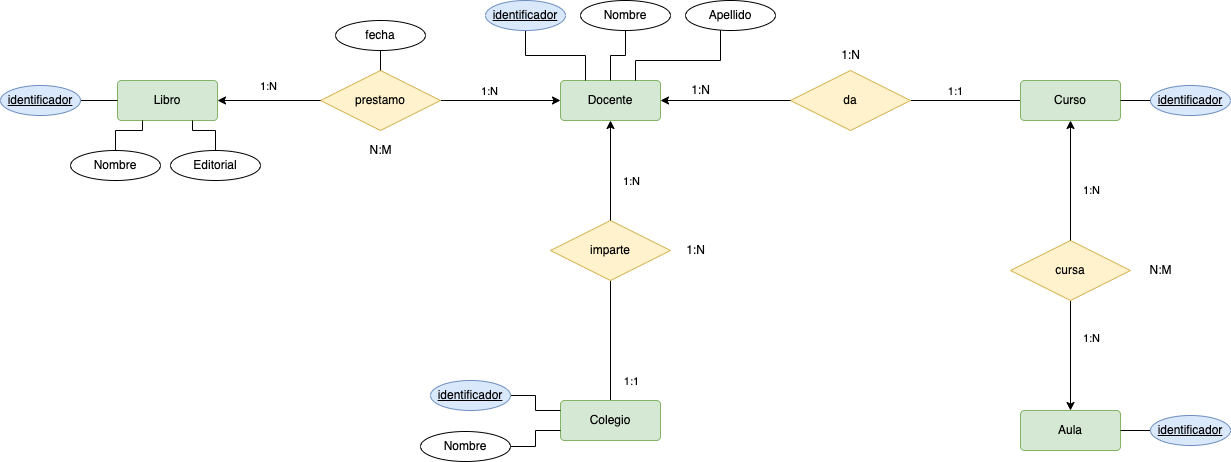

The diagram above was exported from draw.io. Its source (the exported page's mxGraphModel, read from the mxfile embedded in the PNG):
<mxGraphModel dx="1642" dy="468" grid="1" gridSize="10" guides="1" tooltips="1" connect="1" arrows="1" fold="1" page="1" pageScale="1" pageWidth="827" pageHeight="1169" math="0" shadow="0">
  <root>
    <mxCell id="7Fr9urVA2BgoXxO3g0i4-0" />
    <mxCell id="7Fr9urVA2BgoXxO3g0i4-1" parent="7Fr9urVA2BgoXxO3g0i4-0" />
    <mxCell id="0V_9PijiFKJPrk0IViRe-15" style="edgeStyle=orthogonalEdgeStyle;rounded=0;orthogonalLoop=1;jettySize=auto;html=1;endArrow=none;endFill=0;fontColor=#000000;strokeColor=#000000;" edge="1" parent="7Fr9urVA2BgoXxO3g0i4-1" source="0V_9PijiFKJPrk0IViRe-17" target="0V_9PijiFKJPrk0IViRe-18">
      <mxGeometry relative="1" as="geometry" />
    </mxCell>
    <mxCell id="0V_9PijiFKJPrk0IViRe-16" value="&lt;span style=&quot;background-color: rgb(255 , 255 , 255)&quot;&gt;1:1&lt;/span&gt;" style="edgeLabel;html=1;align=center;verticalAlign=middle;resizable=0;points=[];fontColor=#000000;" vertex="1" connectable="0" parent="0V_9PijiFKJPrk0IViRe-15">
      <mxGeometry x="0.1962" y="-3" relative="1" as="geometry">
        <mxPoint x="17" y="52" as="offset" />
      </mxGeometry>
    </mxCell>
    <mxCell id="0V_9PijiFKJPrk0IViRe-17" value="Colegio" style="rounded=1;arcSize=10;whiteSpace=wrap;html=1;align=center;fillColor=#d5e8d4;strokeColor=#82b366;fontColor=#000000;" vertex="1" parent="7Fr9urVA2BgoXxO3g0i4-1">
      <mxGeometry x="60" y="700" width="100" height="40" as="geometry" />
    </mxCell>
    <mxCell id="0V_9PijiFKJPrk0IViRe-18" value="imparte" style="shape=rhombus;perimeter=rhombusPerimeter;whiteSpace=wrap;html=1;align=center;fillColor=#fff2cc;strokeColor=#d6b656;fontColor=#000000;" vertex="1" parent="7Fr9urVA2BgoXxO3g0i4-1">
      <mxGeometry x="50" y="520" width="120" height="60" as="geometry" />
    </mxCell>
    <mxCell id="0V_9PijiFKJPrk0IViRe-19" style="edgeStyle=none;html=1;fontColor=#000000;labelBorderColor=#000000;strokeColor=#000000;endArrow=none;endFill=0;startArrow=classic;startFill=1;exitX=0.5;exitY=1;exitDx=0;exitDy=0;entryX=0.5;entryY=0;entryDx=0;entryDy=0;" edge="1" parent="7Fr9urVA2BgoXxO3g0i4-1" source="ynT94dZ0EYyf-GRSWPvZ-5" target="0V_9PijiFKJPrk0IViRe-18">
      <mxGeometry relative="1" as="geometry">
        <mxPoint x="295" y="620" as="targetPoint" />
        <mxPoint x="165" y="620" as="sourcePoint" />
      </mxGeometry>
    </mxCell>
    <mxCell id="2dMnk-sB24ms9kBa36uw-0" value="1:N" style="edgeLabel;html=1;align=center;verticalAlign=middle;resizable=0;points=[];" vertex="1" connectable="0" parent="0V_9PijiFKJPrk0IViRe-19">
      <mxGeometry x="0.2182" y="1" relative="1" as="geometry">
        <mxPoint x="19" y="-1" as="offset" />
      </mxGeometry>
    </mxCell>
    <mxCell id="lMvhTC1jRxiYYCC7IJ3r-2" style="edgeStyle=orthogonalEdgeStyle;rounded=0;orthogonalLoop=1;jettySize=auto;html=1;entryX=0;entryY=0.25;entryDx=0;entryDy=0;endArrow=none;endFill=0;" edge="1" parent="7Fr9urVA2BgoXxO3g0i4-1" source="0V_9PijiFKJPrk0IViRe-27" target="0V_9PijiFKJPrk0IViRe-17">
      <mxGeometry relative="1" as="geometry" />
    </mxCell>
    <mxCell id="0V_9PijiFKJPrk0IViRe-27" value="&lt;u&gt;identificador&lt;/u&gt;" style="ellipse;whiteSpace=wrap;html=1;align=center;fillColor=#dae8fc;strokeColor=#6c8ebf;" vertex="1" parent="7Fr9urVA2BgoXxO3g0i4-1">
      <mxGeometry x="-70" y="680" width="80" height="30" as="geometry" />
    </mxCell>
    <mxCell id="0V_9PijiFKJPrk0IViRe-34" style="edgeStyle=orthogonalEdgeStyle;rounded=0;orthogonalLoop=1;jettySize=auto;html=1;endArrow=none;endFill=0;fontColor=#000000;strokeColor=#000000;startArrow=classic;startFill=1;" edge="1" parent="7Fr9urVA2BgoXxO3g0i4-1" source="0V_9PijiFKJPrk0IViRe-36" target="0V_9PijiFKJPrk0IViRe-37">
      <mxGeometry relative="1" as="geometry" />
    </mxCell>
    <mxCell id="0V_9PijiFKJPrk0IViRe-35" value="&lt;span style=&quot;background-color: rgb(255 , 255 , 255)&quot;&gt;1:N&lt;/span&gt;" style="edgeLabel;html=1;align=center;verticalAlign=middle;resizable=0;points=[];fontColor=#000000;" vertex="1" connectable="0" parent="0V_9PijiFKJPrk0IViRe-34">
      <mxGeometry x="0.1962" y="-3" relative="1" as="geometry">
        <mxPoint x="17" y="-7" as="offset" />
      </mxGeometry>
    </mxCell>
    <mxCell id="0V_9PijiFKJPrk0IViRe-36" value="Aula" style="rounded=1;arcSize=10;whiteSpace=wrap;html=1;align=center;fillColor=#d5e8d4;strokeColor=#82b366;fontColor=#000000;" vertex="1" parent="7Fr9urVA2BgoXxO3g0i4-1">
      <mxGeometry x="520" y="710" width="100" height="40" as="geometry" />
    </mxCell>
    <mxCell id="0V_9PijiFKJPrk0IViRe-37" value="cursa" style="shape=rhombus;perimeter=rhombusPerimeter;whiteSpace=wrap;html=1;align=center;fillColor=#fff2cc;strokeColor=#d6b656;fontColor=#000000;" vertex="1" parent="7Fr9urVA2BgoXxO3g0i4-1">
      <mxGeometry x="510" y="540" width="120" height="60" as="geometry" />
    </mxCell>
    <mxCell id="0V_9PijiFKJPrk0IViRe-38" style="edgeStyle=none;html=1;fontColor=#000000;labelBorderColor=#000000;strokeColor=#000000;endArrow=none;endFill=0;startArrow=classic;startFill=1;exitX=0.5;exitY=1;exitDx=0;exitDy=0;entryX=0.5;entryY=0;entryDx=0;entryDy=0;" edge="1" parent="7Fr9urVA2BgoXxO3g0i4-1" source="ynT94dZ0EYyf-GRSWPvZ-2" target="0V_9PijiFKJPrk0IViRe-37">
      <mxGeometry relative="1" as="geometry">
        <mxPoint x="285" y="870" as="targetPoint" />
        <mxPoint x="380" y="610" as="sourcePoint" />
      </mxGeometry>
    </mxCell>
    <mxCell id="lMvhTC1jRxiYYCC7IJ3r-5" value="1:N" style="edgeLabel;html=1;align=center;verticalAlign=middle;resizable=0;points=[];" vertex="1" connectable="0" parent="0V_9PijiFKJPrk0IViRe-38">
      <mxGeometry x="0.144" y="3" relative="1" as="geometry">
        <mxPoint x="17" as="offset" />
      </mxGeometry>
    </mxCell>
    <mxCell id="0V_9PijiFKJPrk0IViRe-44" style="edgeStyle=none;html=1;entryX=1;entryY=0.5;entryDx=0;entryDy=0;labelBorderColor=#000000;fontColor=#000000;endArrow=none;endFill=0;strokeColor=#000000;" edge="1" parent="7Fr9urVA2BgoXxO3g0i4-1" source="0V_9PijiFKJPrk0IViRe-45" target="0V_9PijiFKJPrk0IViRe-36">
      <mxGeometry relative="1" as="geometry" />
    </mxCell>
    <mxCell id="0V_9PijiFKJPrk0IViRe-45" value="&lt;u&gt;identificador&lt;/u&gt;" style="ellipse;whiteSpace=wrap;html=1;align=center;fillColor=#dae8fc;strokeColor=#6c8ebf;" vertex="1" parent="7Fr9urVA2BgoXxO3g0i4-1">
      <mxGeometry x="650" y="715" width="80" height="30" as="geometry" />
    </mxCell>
    <mxCell id="0V_9PijiFKJPrk0IViRe-46" value="N:M" style="text;html=1;align=center;verticalAlign=middle;resizable=0;points=[];autosize=1;strokeColor=none;fillColor=none;fontColor=#000000;" vertex="1" parent="7Fr9urVA2BgoXxO3g0i4-1">
      <mxGeometry x="640" y="560" width="40" height="20" as="geometry" />
    </mxCell>
    <mxCell id="ynT94dZ0EYyf-GRSWPvZ-0" style="edgeStyle=orthogonalEdgeStyle;rounded=0;orthogonalLoop=1;jettySize=auto;html=1;endArrow=none;endFill=0;fontColor=#000000;strokeColor=#000000;" edge="1" parent="7Fr9urVA2BgoXxO3g0i4-1" source="ynT94dZ0EYyf-GRSWPvZ-2" target="ynT94dZ0EYyf-GRSWPvZ-3">
      <mxGeometry relative="1" as="geometry" />
    </mxCell>
    <mxCell id="ynT94dZ0EYyf-GRSWPvZ-1" value="&lt;span style=&quot;background-color: rgb(255 , 255 , 255)&quot;&gt;1:1&lt;/span&gt;" style="edgeLabel;html=1;align=center;verticalAlign=middle;resizable=0;points=[];fontColor=#000000;" vertex="1" connectable="0" parent="ynT94dZ0EYyf-GRSWPvZ-0">
      <mxGeometry x="0.1962" y="-3" relative="1" as="geometry">
        <mxPoint y="-7" as="offset" />
      </mxGeometry>
    </mxCell>
    <mxCell id="ynT94dZ0EYyf-GRSWPvZ-2" value="Curso" style="rounded=1;arcSize=10;whiteSpace=wrap;html=1;align=center;fillColor=#d5e8d4;strokeColor=#82b366;fontColor=#000000;" vertex="1" parent="7Fr9urVA2BgoXxO3g0i4-1">
      <mxGeometry x="520" y="380" width="100" height="40" as="geometry" />
    </mxCell>
    <mxCell id="ynT94dZ0EYyf-GRSWPvZ-3" value="da" style="shape=rhombus;perimeter=rhombusPerimeter;whiteSpace=wrap;html=1;align=center;fillColor=#fff2cc;strokeColor=#d6b656;fontColor=#000000;" vertex="1" parent="7Fr9urVA2BgoXxO3g0i4-1">
      <mxGeometry x="290" y="370" width="120" height="60" as="geometry" />
    </mxCell>
    <mxCell id="ynT94dZ0EYyf-GRSWPvZ-4" style="edgeStyle=none;html=1;fontColor=#000000;labelBorderColor=#000000;strokeColor=#000000;endArrow=none;endFill=0;startArrow=classic;startFill=1;" edge="1" parent="7Fr9urVA2BgoXxO3g0i4-1" source="ynT94dZ0EYyf-GRSWPvZ-5">
      <mxGeometry relative="1" as="geometry">
        <mxPoint x="290" y="400" as="targetPoint" />
      </mxGeometry>
    </mxCell>
    <mxCell id="ynT94dZ0EYyf-GRSWPvZ-5" value="Docente" style="rounded=1;arcSize=10;whiteSpace=wrap;html=1;align=center;fillColor=#d5e8d4;strokeColor=#82b366;fontColor=#000000;" vertex="1" parent="7Fr9urVA2BgoXxO3g0i4-1">
      <mxGeometry x="60" y="380" width="100" height="40" as="geometry" />
    </mxCell>
    <mxCell id="lMvhTC1jRxiYYCC7IJ3r-30" style="edgeStyle=orthogonalEdgeStyle;rounded=0;orthogonalLoop=1;jettySize=auto;html=1;entryX=0.25;entryY=0;entryDx=0;entryDy=0;endArrow=none;endFill=0;" edge="1" parent="7Fr9urVA2BgoXxO3g0i4-1" source="ynT94dZ0EYyf-GRSWPvZ-8" target="ynT94dZ0EYyf-GRSWPvZ-5">
      <mxGeometry relative="1" as="geometry" />
    </mxCell>
    <mxCell id="ynT94dZ0EYyf-GRSWPvZ-8" value="&lt;u&gt;identificador&lt;/u&gt;" style="ellipse;whiteSpace=wrap;html=1;align=center;fillColor=#dae8fc;strokeColor=#6c8ebf;" vertex="1" parent="7Fr9urVA2BgoXxO3g0i4-1">
      <mxGeometry x="-15" y="300" width="80" height="30" as="geometry" />
    </mxCell>
    <mxCell id="ynT94dZ0EYyf-GRSWPvZ-9" style="edgeStyle=none;html=1;entryX=1;entryY=0.5;entryDx=0;entryDy=0;labelBorderColor=#000000;fontColor=#000000;endArrow=none;endFill=0;strokeColor=#000000;" edge="1" parent="7Fr9urVA2BgoXxO3g0i4-1" source="ynT94dZ0EYyf-GRSWPvZ-10" target="ynT94dZ0EYyf-GRSWPvZ-2">
      <mxGeometry relative="1" as="geometry" />
    </mxCell>
    <mxCell id="ynT94dZ0EYyf-GRSWPvZ-10" value="&lt;u&gt;identificador&lt;/u&gt;" style="ellipse;whiteSpace=wrap;html=1;align=center;fillColor=#dae8fc;strokeColor=#6c8ebf;" vertex="1" parent="7Fr9urVA2BgoXxO3g0i4-1">
      <mxGeometry x="650" y="385" width="80" height="30" as="geometry" />
    </mxCell>
    <mxCell id="ynT94dZ0EYyf-GRSWPvZ-11" value="1:N" style="text;html=1;align=center;verticalAlign=middle;resizable=0;points=[];autosize=1;strokeColor=none;fillColor=none;fontColor=#000000;" vertex="1" parent="7Fr9urVA2BgoXxO3g0i4-1">
      <mxGeometry x="185" y="380" width="30" height="20" as="geometry" />
    </mxCell>
    <mxCell id="lMvhTC1jRxiYYCC7IJ3r-3" style="edgeStyle=orthogonalEdgeStyle;rounded=0;orthogonalLoop=1;jettySize=auto;html=1;entryX=0.5;entryY=0;entryDx=0;entryDy=0;endArrow=none;endFill=0;" edge="1" parent="7Fr9urVA2BgoXxO3g0i4-1" source="ynT94dZ0EYyf-GRSWPvZ-13" target="ynT94dZ0EYyf-GRSWPvZ-5">
      <mxGeometry relative="1" as="geometry" />
    </mxCell>
    <mxCell id="ynT94dZ0EYyf-GRSWPvZ-13" value="&lt;font color=&quot;#000000&quot;&gt;Nombre&lt;/font&gt;" style="ellipse;whiteSpace=wrap;html=1;align=center;labelBackgroundColor=#FFFFFF;" vertex="1" parent="7Fr9urVA2BgoXxO3g0i4-1">
      <mxGeometry x="80" y="300" width="90" height="30" as="geometry" />
    </mxCell>
    <mxCell id="lMvhTC1jRxiYYCC7IJ3r-4" style="edgeStyle=orthogonalEdgeStyle;rounded=0;orthogonalLoop=1;jettySize=auto;html=1;entryX=0.75;entryY=0;entryDx=0;entryDy=0;endArrow=none;endFill=0;" edge="1" parent="7Fr9urVA2BgoXxO3g0i4-1" source="ynT94dZ0EYyf-GRSWPvZ-15" target="ynT94dZ0EYyf-GRSWPvZ-5">
      <mxGeometry relative="1" as="geometry">
        <Array as="points">
          <mxPoint x="220" y="360" />
          <mxPoint x="135" y="360" />
        </Array>
      </mxGeometry>
    </mxCell>
    <mxCell id="ynT94dZ0EYyf-GRSWPvZ-15" value="&lt;font color=&quot;#000000&quot;&gt;Apellido&lt;/font&gt;" style="ellipse;whiteSpace=wrap;html=1;align=center;labelBackgroundColor=#FFFFFF;" vertex="1" parent="7Fr9urVA2BgoXxO3g0i4-1">
      <mxGeometry x="185" y="300" width="90" height="30" as="geometry" />
    </mxCell>
    <mxCell id="lMvhTC1jRxiYYCC7IJ3r-1" style="edgeStyle=orthogonalEdgeStyle;rounded=0;orthogonalLoop=1;jettySize=auto;html=1;entryX=0;entryY=0.75;entryDx=0;entryDy=0;endArrow=none;endFill=0;" edge="1" parent="7Fr9urVA2BgoXxO3g0i4-1" source="lMvhTC1jRxiYYCC7IJ3r-0" target="0V_9PijiFKJPrk0IViRe-17">
      <mxGeometry relative="1" as="geometry" />
    </mxCell>
    <mxCell id="lMvhTC1jRxiYYCC7IJ3r-0" value="&lt;font color=&quot;#000000&quot;&gt;Nombre&lt;/font&gt;" style="ellipse;whiteSpace=wrap;html=1;align=center;labelBackgroundColor=#FFFFFF;" vertex="1" parent="7Fr9urVA2BgoXxO3g0i4-1">
      <mxGeometry x="-80" y="731" width="90" height="30" as="geometry" />
    </mxCell>
    <mxCell id="lMvhTC1jRxiYYCC7IJ3r-6" style="edgeStyle=orthogonalEdgeStyle;rounded=0;orthogonalLoop=1;jettySize=auto;html=1;endArrow=none;endFill=0;fontColor=#000000;strokeColor=#000000;exitX=0;exitY=0.5;exitDx=0;exitDy=0;startArrow=classic;startFill=1;" edge="1" parent="7Fr9urVA2BgoXxO3g0i4-1" target="lMvhTC1jRxiYYCC7IJ3r-8" source="ynT94dZ0EYyf-GRSWPvZ-5">
      <mxGeometry relative="1" as="geometry">
        <mxPoint x="-123" y="390" as="sourcePoint" />
      </mxGeometry>
    </mxCell>
    <mxCell id="lMvhTC1jRxiYYCC7IJ3r-7" value="&lt;span style=&quot;background-color: rgb(255 , 255 , 255)&quot;&gt;1:N&lt;/span&gt;" style="edgeLabel;html=1;align=center;verticalAlign=middle;resizable=0;points=[];fontColor=#000000;" vertex="1" connectable="0" parent="lMvhTC1jRxiYYCC7IJ3r-6">
      <mxGeometry x="0.1962" y="-3" relative="1" as="geometry">
        <mxPoint y="-7" as="offset" />
      </mxGeometry>
    </mxCell>
    <mxCell id="lMvhTC1jRxiYYCC7IJ3r-8" value="prestamo" style="shape=rhombus;perimeter=rhombusPerimeter;whiteSpace=wrap;html=1;align=center;fillColor=#fff2cc;strokeColor=#d6b656;fontColor=#000000;" vertex="1" parent="7Fr9urVA2BgoXxO3g0i4-1">
      <mxGeometry x="-180" y="370" width="120" height="60" as="geometry" />
    </mxCell>
    <mxCell id="lMvhTC1jRxiYYCC7IJ3r-9" style="edgeStyle=none;html=1;fontColor=#000000;labelBorderColor=#000000;strokeColor=#000000;endArrow=none;endFill=0;startArrow=classic;startFill=1;entryX=0;entryY=0.5;entryDx=0;entryDy=0;exitX=1;exitY=0.5;exitDx=0;exitDy=0;" edge="1" parent="7Fr9urVA2BgoXxO3g0i4-1" source="lMvhTC1jRxiYYCC7IJ3r-10" target="lMvhTC1jRxiYYCC7IJ3r-8">
      <mxGeometry relative="1" as="geometry">
        <mxPoint x="-353" y="390" as="targetPoint" />
        <mxPoint x="-320" y="400" as="sourcePoint" />
      </mxGeometry>
    </mxCell>
    <mxCell id="lMvhTC1jRxiYYCC7IJ3r-34" value="1:N" style="edgeLabel;html=1;align=center;verticalAlign=middle;resizable=0;points=[];" vertex="1" connectable="0" parent="lMvhTC1jRxiYYCC7IJ3r-9">
      <mxGeometry x="0.3231" y="3" relative="1" as="geometry">
        <mxPoint x="-18" y="-12" as="offset" />
      </mxGeometry>
    </mxCell>
    <mxCell id="lMvhTC1jRxiYYCC7IJ3r-10" value="Libro" style="rounded=1;arcSize=10;whiteSpace=wrap;html=1;align=center;fillColor=#d5e8d4;strokeColor=#82b366;fontColor=#000000;" vertex="1" parent="7Fr9urVA2BgoXxO3g0i4-1">
      <mxGeometry x="-383" y="380" width="100" height="40" as="geometry" />
    </mxCell>
    <mxCell id="lMvhTC1jRxiYYCC7IJ3r-33" style="edgeStyle=orthogonalEdgeStyle;rounded=0;orthogonalLoop=1;jettySize=auto;html=1;entryX=0;entryY=0.5;entryDx=0;entryDy=0;endArrow=none;endFill=0;" edge="1" parent="7Fr9urVA2BgoXxO3g0i4-1" source="lMvhTC1jRxiYYCC7IJ3r-14" target="lMvhTC1jRxiYYCC7IJ3r-10">
      <mxGeometry relative="1" as="geometry" />
    </mxCell>
    <mxCell id="lMvhTC1jRxiYYCC7IJ3r-14" value="&lt;u&gt;identificador&lt;/u&gt;" style="ellipse;whiteSpace=wrap;html=1;align=center;fillColor=#dae8fc;strokeColor=#6c8ebf;" vertex="1" parent="7Fr9urVA2BgoXxO3g0i4-1">
      <mxGeometry x="-500" y="385" width="80" height="30" as="geometry" />
    </mxCell>
    <mxCell id="lMvhTC1jRxiYYCC7IJ3r-15" value="N:M" style="text;html=1;align=center;verticalAlign=middle;resizable=0;points=[];autosize=1;strokeColor=none;fillColor=none;fontColor=#000000;" vertex="1" parent="7Fr9urVA2BgoXxO3g0i4-1">
      <mxGeometry x="-140" y="440" width="40" height="20" as="geometry" />
    </mxCell>
    <mxCell id="lMvhTC1jRxiYYCC7IJ3r-32" style="edgeStyle=orthogonalEdgeStyle;rounded=0;orthogonalLoop=1;jettySize=auto;html=1;entryX=0.25;entryY=1;entryDx=0;entryDy=0;endArrow=none;endFill=0;" edge="1" parent="7Fr9urVA2BgoXxO3g0i4-1" source="lMvhTC1jRxiYYCC7IJ3r-18" target="lMvhTC1jRxiYYCC7IJ3r-10">
      <mxGeometry relative="1" as="geometry" />
    </mxCell>
    <mxCell id="lMvhTC1jRxiYYCC7IJ3r-18" value="&lt;font color=&quot;#000000&quot;&gt;Nombre&lt;/font&gt;" style="ellipse;whiteSpace=wrap;html=1;align=center;labelBackgroundColor=#FFFFFF;" vertex="1" parent="7Fr9urVA2BgoXxO3g0i4-1">
      <mxGeometry x="-430" y="450" width="90" height="30" as="geometry" />
    </mxCell>
    <mxCell id="lMvhTC1jRxiYYCC7IJ3r-31" style="edgeStyle=orthogonalEdgeStyle;rounded=0;orthogonalLoop=1;jettySize=auto;html=1;entryX=0.75;entryY=1;entryDx=0;entryDy=0;endArrow=none;endFill=0;" edge="1" parent="7Fr9urVA2BgoXxO3g0i4-1" source="lMvhTC1jRxiYYCC7IJ3r-20" target="lMvhTC1jRxiYYCC7IJ3r-10">
      <mxGeometry relative="1" as="geometry" />
    </mxCell>
    <mxCell id="lMvhTC1jRxiYYCC7IJ3r-20" value="&lt;font color=&quot;#000000&quot;&gt;Editorial&lt;/font&gt;" style="ellipse;whiteSpace=wrap;html=1;align=center;labelBackgroundColor=#FFFFFF;" vertex="1" parent="7Fr9urVA2BgoXxO3g0i4-1">
      <mxGeometry x="-330" y="450" width="90" height="30" as="geometry" />
    </mxCell>
    <mxCell id="lMvhTC1jRxiYYCC7IJ3r-28" style="edgeStyle=none;html=1;entryX=0.5;entryY=0;entryDx=0;entryDy=0;labelBorderColor=#000000;fontColor=#000000;startArrow=none;startFill=0;endArrow=none;endFill=0;strokeColor=#000000;" edge="1" parent="7Fr9urVA2BgoXxO3g0i4-1" source="lMvhTC1jRxiYYCC7IJ3r-29" target="lMvhTC1jRxiYYCC7IJ3r-8">
      <mxGeometry relative="1" as="geometry" />
    </mxCell>
    <mxCell id="lMvhTC1jRxiYYCC7IJ3r-29" value="&lt;font color=&quot;#000000&quot;&gt;fecha&lt;/font&gt;" style="ellipse;whiteSpace=wrap;html=1;align=center;labelBackgroundColor=#FFFFFF;" vertex="1" parent="7Fr9urVA2BgoXxO3g0i4-1">
      <mxGeometry x="-165" y="320" width="90" height="30" as="geometry" />
    </mxCell>
    <mxCell id="2dMnk-sB24ms9kBa36uw-1" value="1:N" style="text;html=1;align=center;verticalAlign=middle;resizable=0;points=[];autosize=1;strokeColor=none;fillColor=none;" vertex="1" parent="7Fr9urVA2BgoXxO3g0i4-1">
      <mxGeometry x="175" y="535" width="40" height="30" as="geometry" />
    </mxCell>
    <mxCell id="2dMnk-sB24ms9kBa36uw-2" value="1:N" style="text;html=1;align=center;verticalAlign=middle;resizable=0;points=[];autosize=1;strokeColor=none;fillColor=none;" vertex="1" parent="7Fr9urVA2BgoXxO3g0i4-1">
      <mxGeometry x="330" y="340" width="40" height="30" as="geometry" />
    </mxCell>
  </root>
</mxGraphModel>